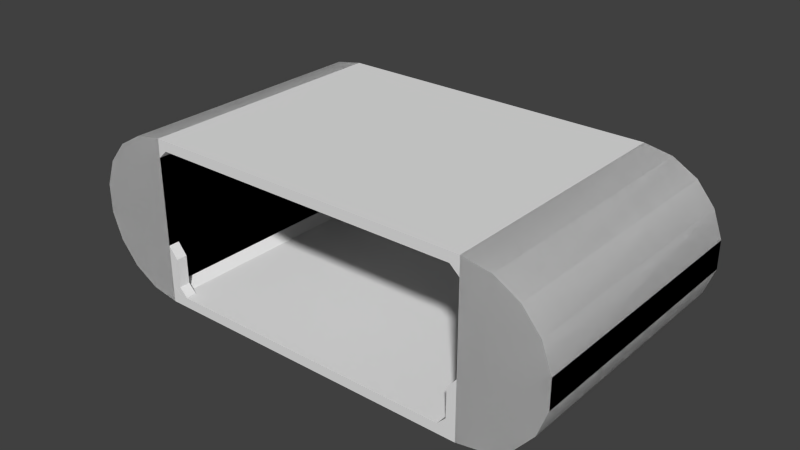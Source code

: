 # Source: Shuttle_cargoo.blend  (saved by Blender 2.73.0; exported with 4.5.12 LTS)
import bpy
from mathutils import Matrix  # noqa: F401  (used for matrix-valued properties, if any)

bpy.ops.wm.read_factory_settings(use_empty=True)
scene = bpy.context.scene
scene.name = 'Scene'

# ---- collections
col_collection_1 = bpy.data.collections.new('Collection 1'); scene.collection.children.link(col_collection_1)
col_collection_2 = bpy.data.collections.new('Collection 2'); scene.collection.children.link(col_collection_2)
col_collection_2.hide_render = True
col_collection_2.hide_viewport = True

# ---- world
world_world = bpy.data.worlds.new('World'); scene.world = world_world
world_world.color = (0.05088, 0.05088, 0.05088)
world_world.use_sun_shadow = False
world_world.sun_shadow_jitter_overblur = 0.0
world_world.cycles.sampling_method = 'MANUAL'
world_world.cycles.sample_map_resolution = 256

# ---- meshes
me_cylinder_002 = bpy.data.meshes.new('Cylinder.002')
me_cylinder_002.from_pydata([(1.25, -0.625, -1.0), (1.25, -0.625, 1.0), (1.25, 0.625, 1.0), (1.25, 0.625, -1.0), (1.464, 0.5873, -1.0), (1.464, 0.5873, 1.0), (1.652, 0.4788, -1.0), (1.652, 0.4788, 1.0), (1.791, 0.3125, -1.0), (1.791, 0.3125, 1.0), (1.866, 0.1085, -1.0), (1.866, 0.1085, 1.0), (1.866, -0.1085, -1.0), (1.866, -0.1085, 1.0), (1.791, -0.3125, -1.0), (1.791, -0.3125, 1.0), (1.652, -0.4788, -1.0), (1.652, -0.4788, 1.0), (1.464, -0.5873, -1.0), (1.464, -0.5873, 1.0)], [], [(15, 13, 11, 9, 7, 5, 2, 1, 19, 17), (12, 14, 16, 18, 0, 3, 4, 6, 8, 10), (5, 4, 3, 2), (7, 6, 4, 5), (9, 8, 6, 7), (11, 10, 8, 9), (13, 12, 10, 11), (15, 14, 12, 13), (17, 16, 14, 15), (19, 18, 16, 17), (18, 19, 1, 0), (2, 3, 0, 1)])
_k = set([(0, 3), (0, 18), (1, 2), (1, 19), (2, 5), (3, 4), (4, 6), (5, 7), (6, 8), (7, 9), (8, 10), (9, 11), (10, 12), (11, 13), (12, 14), (13, 15), (14, 16), (15, 17), (16, 18), (17, 19)])
me_cylinder_002.attributes.new('sharp_edge', 'BOOLEAN', 'EDGE').data.foreach_set('value', [ (min(e.vertices), max(e.vertices)) in _k for e in me_cylinder_002.edges])
_uv = me_cylinder_002.uv_layers.new(name='UVMap')
_uv.uv.foreach_set('vector', [0.009293, 0.09334, 0.004247, 0.07303, 0.004247, 0.05142, 0.009293, 0.03111, 0.01878, 0.01456, 0.03155, 0.003752, 0.04608, 0.0, 0.04608, 0.1244, 0.03155, 0.1207, 0.01878, 0.1099, 0.004247, 0.07303, 0.009293, 0.09334, 0.01878, 0.1099, 0.03155, 0.1207, 0.04608, 0.1244, 0.04608, 0.0, 0.03155, 0.003752, 0.01878, 0.01456, 0.009293, 0.03111, 0.004247, 0.05142, 0.0, 0.0, 0.04608, 0.0, 0.0, 0.0, 0.03155, 0.003752, 0.0, 0.0, 0.03155, 0.003752, 0.0, 0.0, 0.01878, 0.01456, 0.0, 0.0, 0.01878, 0.01456, 0.0, 0.0, 0.009293, 0.03111, 0.0, 0.0, 0.009293, 0.03111, 0.0, 0.0, 0.004247, 0.05142, 0.0, 0.0, 0.004247, 0.05142, 0.0, 0.0, 0.004247, 0.07303, 0.0, 0.0, 0.004247, 0.07303, 0.0, 0.0, 0.009293, 0.09334, 0.0, 0.0, 0.009293, 0.09334, 0.0, 0.0, 0.01878, 0.1099, 0.0, 0.0, 0.01878, 0.1099, 0.0, 0.0, 0.03155, 0.1207, 0.0, 0.0, 0.04608, 0.1244, 0.0, 0.0, 0.03155, 0.1207, 0.0, 0.0, 0.04608, 0.1244, 0.0, 0.0, 0.04608, 0.0])
me_cylinder_002.use_remesh_preserve_volume = False
me_cylinder_002.use_remesh_preserve_attributes = False
me_cylinder_002.use_mirror_vertex_groups = False
me_cylinder_002.update()
me_cylinder_001 = bpy.data.meshes.new('Cylinder.001')
me_cylinder_001.from_pydata([(-1.25, -0.625, 1.0), (-1.25, 0.625, 1.0), (-1.25, 0.625, -1.0), (-1.25, -0.625, -1.0), (-1.464, -0.5873, -1.0), (-1.464, -0.5873, 1.0), (-1.652, -0.4788, -1.0), (-1.652, -0.4788, 1.0), (-1.791, -0.3125, -1.0), (-1.791, -0.3125, 1.0), (-1.866, -0.1085, -1.0), (-1.866, -0.1085, 1.0), (-1.866, 0.1085, -1.0), (-1.866, 0.1085, 1.0), (-1.791, 0.3125, -1.0), (-1.791, 0.3125, 1.0), (-1.652, 0.4788, -1.0), (-1.652, 0.4788, 1.0), (-1.464, 0.5873, -1.0), (-1.464, 0.5873, 1.0)], [], [(6, 8, 10, 12, 14, 16, 18, 2, 3, 4), (9, 7, 5, 0, 1, 19, 17, 15, 13, 11), (16, 17, 19, 18), (14, 15, 17, 16), (12, 13, 15, 14), (10, 11, 13, 12), (8, 9, 11, 10), (9, 8, 6, 7), (7, 6, 4, 5), (3, 0, 5, 4), (2, 1, 0, 3), (18, 19, 1, 2)])
_k = set([(0, 1), (0, 5), (1, 19), (2, 3), (2, 18), (3, 4), (4, 6), (5, 7), (6, 8), (7, 9), (8, 10), (9, 11), (10, 12), (11, 13), (12, 14), (13, 15), (14, 16), (15, 17), (16, 18), (17, 19)])
me_cylinder_001.attributes.new('sharp_edge', 'BOOLEAN', 'EDGE').data.foreach_set('value', [ (min(e.vertices), max(e.vertices)) in _k for e in me_cylinder_001.edges])
_uv = me_cylinder_001.uv_layers.new(name='UVMap')
_uv.uv.foreach_set('vector', [0.01879, 0.1099, 0.009309, 0.09334, 0.004263, 0.07303, 0.004263, 0.05142, 0.009309, 0.03111, 0.01879, 0.01456, 0.03157, 0.003752, 0.0461, 0.0, 0.0461, 0.1244, 0.03157, 0.1207, 0.009309, 0.09334, 0.01879, 0.1099, 0.03157, 0.1207, 0.0461, 0.1244, 0.0461, 0.0, 0.03157, 0.003752, 0.01879, 0.01456, 0.009309, 0.03111, 0.004263, 0.05142, 0.004263, 0.07303, 0.0, 0.0, 0.03157, 0.003752, 0.0, 0.0, 0.01879, 0.01456, 0.0, 0.0, 0.01879, 0.01456, 0.0, 0.0, 0.009309, 0.03111, 0.0, 0.0, 0.009309, 0.03111, 0.0, 0.0, 0.004263, 0.05142, 0.0, 0.0, 0.004263, 0.05142, 0.0, 0.0, 0.004263, 0.07303, 0.0, 0.0, 0.004263, 0.07303, 0.0, 0.0, 0.009309, 0.09334, 0.0, 0.0, 0.01879, 0.1099, 0.0, 0.0, 0.009309, 0.09334, 0.0, 0.0, 0.03157, 0.1207, 0.0, 0.0, 0.01879, 0.1099, 0.0, 0.0, 0.03157, 0.1207, 0.0, 0.0, 0.0461, 0.1244, 0.0, 0.0, 0.0461, 0.1244, 0.0, 0.0, 0.0461, 0.0, 0.0, 0.0, 0.0461, 0.0, 0.0, 0.0, 0.03157, 0.003752])
me_cylinder_001.use_remesh_preserve_volume = False
me_cylinder_001.use_remesh_preserve_attributes = False
me_cylinder_001.use_mirror_vertex_groups = False
me_cylinder_001.update()
me_cylinder = bpy.data.meshes.new('Cylinder')
me_cylinder.from_pydata([(0.0, -0.625, -1.0), (-1.181, -0.5503, 1.0), (-1.25, -0.4871, 1.0), (1.25, -0.4871, 1.0), (-1.25, -0.625, 1.0), (1.25, -0.625, -1.0), (1.25, -0.625, 1.0), (1.115, -0.5492, -0.9997), (1.115, -0.5492, -0.9169), (1.25, -0.5492, -0.9169), (1.25, -0.5492, -0.9997), (1.25, -0.1779, -0.9997), (1.25, -0.1779, -0.9169), (1.178, -0.4855, -0.9169), (1.178, -0.4855, -0.9997), (1.18, -0.2657, -0.9169), (1.18, -0.2657, -0.9997), (-1.115, -0.5492, -0.9997), (-1.115, -0.5492, -0.9169), (-1.25, -0.5492, -0.9169), (-1.25, -0.5492, -0.9997), (-1.25, -0.1779, -0.9997), (-1.25, -0.1779, -0.9169), (-1.178, -0.4855, -0.9169), (-1.178, -0.4855, -0.9997), (-1.18, -0.2657, -0.9169), (-1.18, -0.2657, -0.9997), (1.115, -0.5492, 0.9997), (1.115, -0.5492, 0.9169), (1.25, -0.5492, 0.9169), (1.25, -0.5492, 0.9997), (1.25, -0.1779, 0.9997), (1.25, -0.1779, 0.9169), (1.178, -0.4855, 0.9169), (1.178, -0.4855, 0.9997), (1.18, -0.2657, 0.9169), (1.18, -0.2657, 0.9997), (1.25, 0.625, 1.0), (1.25, 0.625, -1.0), (1.464, 0.5873, -1.0), (1.464, 0.5873, 1.0), (1.652, 0.4788, -1.0), (1.652, 0.4788, 1.0), (1.791, 0.3125, -1.0), (1.791, 0.3125, 1.0), (1.866, 0.1085, -1.0), (1.866, 0.1085, 1.0), (1.866, -0.1085, -1.0), (1.866, -0.1085, 1.0), (1.791, -0.3125, -1.0), (1.791, -0.3125, 1.0), (1.652, -0.4788, -1.0), (1.652, -0.4788, 1.0), (1.464, -0.5873, -1.0), (1.464, -0.5873, 1.0), (-1.25, 0.625, 1.0), (-1.25, 0.625, -1.0), (-1.25, -0.4871, -1.0), (1.25, -0.4871, -1.0), (-1.25, -0.625, -1.0), (-1.464, -0.5873, -1.0), (-1.464, -0.5873, 1.0), (-1.652, -0.4788, -1.0), (-1.652, -0.4788, 1.0), (-1.791, -0.3125, -1.0), (-1.791, -0.3125, 1.0), (-1.866, -0.1085, -1.0), (-1.866, -0.1085, 1.0), (-1.866, 0.1085, -1.0), (-1.866, 0.1085, 1.0), (-1.791, 0.3125, -1.0), (-1.791, 0.3125, 1.0), (-1.652, 0.4788, -1.0), (-1.652, 0.4788, 1.0), (-1.464, 0.5873, -1.0), (-1.464, 0.5873, 1.0), (1.25, 0.4871, 1.0), (1.25, 0.4871, -1.0), (-1.25, 0.4871, 1.0), (-1.25, 0.4871, -1.0), (-1.115, -0.5492, 0.9997), (-1.115, -0.5492, 0.9169), (-1.25, -0.5492, 0.9169), (-1.25, -0.5492, 0.9997), (-1.181, -0.5503, -1.0), (-1.181, 0.5503, -1.0), (-1.181, 0.5503, 1.0), (1.181, -0.5503, -1.0), (1.181, -0.5503, 1.0), (1.181, 0.5503, -1.0), (1.181, 0.5503, 1.0), (-1.25, -0.1779, 0.9997), (-1.25, -0.1779, 0.9169), (-1.178, -0.4855, 0.9169), (-1.178, -0.4855, 0.9997), (-1.18, -0.2657, 0.9169), (-1.18, -0.2657, 0.9997), (0.0, 0.625, -1.0), (0.0, 0.625, 1.0), (0.0, -0.625, 1.0), (0.0, -0.625, 0.476)], [(100, 99)], [(12, 15, 13, 8, 9), (13, 14, 7, 8), (14, 16, 11, 10, 7), (16, 15, 12, 11), (14, 13, 15, 16), (22, 19, 18, 23, 25), (23, 18, 17, 24), (24, 17, 20, 21, 26), (26, 21, 22, 25), (24, 26, 25, 23), (32, 29, 28, 33, 35), (33, 28, 27, 34), (34, 27, 30, 31, 36), (36, 31, 32, 35), (34, 36, 35, 33), (51, 52, 54, 53), (49, 50, 52, 51), (47, 48, 50, 49), (45, 46, 48, 47), (43, 44, 46, 45), (41, 42, 44, 43), (39, 40, 42, 41), (38, 37, 40, 39), (70, 71, 73, 72), (68, 69, 71, 70), (66, 67, 69, 68), (64, 65, 67, 66), (62, 63, 65, 64), (60, 61, 63, 62), (56, 79, 78, 55), (62, 64, 66, 68, 70, 72, 74, 56, 59, 60), (56, 97, 38, 77, 89, 85, 79), (72, 73, 75, 74), (74, 75, 55, 56), (97, 98, 37, 38), (84, 1, 88, 87), (86, 78, 79, 85), (85, 89, 90, 86), (37, 76, 77, 38), (55, 78, 86, 90, 76, 37, 98), (92, 95, 93, 81, 82), (76, 90, 89, 77), (59, 0, 99, 4), (0, 5, 6, 99), (93, 94, 80, 81), (94, 96, 91, 83, 80), (96, 95, 92, 91), (94, 93, 95, 96), (59, 57, 84, 87, 58, 5, 0), (56, 55, 98, 97), (4, 99, 6, 3, 88, 1, 2), (53, 54, 6, 5), (5, 58, 3, 6), (59, 4, 61, 60), (65, 63, 61, 4, 55, 75, 73, 71, 69, 67), (50, 48, 46, 44, 42, 40, 37, 6, 54, 52), (47, 49, 51, 53, 5, 38, 39, 41, 43, 45), (77, 58, 3, 76), (4, 2, 57, 59), (84, 57, 2, 1), (79, 78, 2, 57), (58, 87, 88, 3)])
me_cylinder.polygons.foreach_set('use_smooth', [0, 0, 0, 0, 0, 0, 0, 0, 0, 0, 0, 0, 0, 0, 0, 1, 1, 1, 1, 1, 1, 1, 1, 1, 1, 1, 1, 1, 1, 0, 0, 0, 1, 1, 0, 0, 0, 0, 0, 0, 0, 0, 0, 0, 0, 0, 0, 0, 0, 0, 0, 1, 0, 1, 0, 0, 0, 0, 0, 0, 0, 0])
_k = set([(0, 5), (0, 59), (1, 2), (1, 88), (2, 4), (2, 78), (3, 6), (3, 76), (3, 88), (4, 55), (4, 61), (4, 99), (5, 38), (5, 53), (5, 58), (6, 37), (6, 54), (6, 99), (7, 10), (7, 14), (10, 11), (11, 16), (14, 16), (17, 20), (17, 24), (20, 21), (21, 26), (24, 26), (27, 30), (27, 34), (30, 31), (31, 36), (34, 36), (37, 40), (37, 76), (37, 98), (38, 39), (38, 77), (38, 97), (39, 41), (40, 42), (41, 43), (42, 44), (43, 45), (44, 46), (45, 47), (46, 48), (47, 49), (48, 50), (49, 51), (50, 52), (51, 53), (52, 54), (55, 75), (55, 78), (55, 98), (56, 59), (56, 74), (56, 79), (56, 97), (57, 59), (57, 79), (57, 84), (58, 77), (58, 87), (59, 60), (60, 62), (61, 63), (62, 64), (63, 65), (64, 66), (65, 67), (66, 68), (67, 69), (68, 70), (69, 71), (70, 72), (71, 73), (72, 74), (73, 75), (76, 90), (77, 89), (78, 86), (79, 85), (80, 83), (80, 94), (83, 91), (84, 87), (85, 89), (86, 90), (91, 96), (94, 96)])
me_cylinder.attributes.new('sharp_edge', 'BOOLEAN', 'EDGE').data.foreach_set('value', [ (min(e.vertices), max(e.vertices)) in _k for e in me_cylinder.edges])
_uv = me_cylinder.uv_layers.new(name='UVMap')
_uv.uv.foreach_set('vector', [0.5249, 0.3779, 0.5165, 0.368, 0.5163, 0.3428, 0.5086, 0.3355, 0.5249, 0.3355, 0.5261, 0.3463, 0.5336, 0.3463, 0.5336, 0.336, 0.5261, 0.336, 0.5162, 0.3428, 0.5164, 0.368, 0.5248, 0.378, 0.5248, 0.3355, 0.5085, 0.3355, 0.5336, 0.3652, 0.5261, 0.3652, 0.5261, 0.378, 0.5336, 0.378, 0.5336, 0.3463, 0.5261, 0.3463, 0.5261, 0.3652, 0.5336, 0.3652, 0.5249, 0.3779, 0.5249, 0.3355, 0.5086, 0.3355, 0.5163, 0.3428, 0.5165, 0.368, 0.5261, 0.3463, 0.5261, 0.336, 0.5336, 0.336, 0.5336, 0.3463, 0.5162, 0.3428, 0.5085, 0.3355, 0.5248, 0.3355, 0.5248, 0.378, 0.5164, 0.368, 0.5336, 0.3652, 0.5336, 0.378, 0.5261, 0.378, 0.5261, 0.3652, 0.5336, 0.3463, 0.5336, 0.3652, 0.5261, 0.3652, 0.5261, 0.3463, 0.5249, 0.3779, 0.5249, 0.3355, 0.5086, 0.3355, 0.5163, 0.3428, 0.5165, 0.368, 0.5261, 0.3463, 0.5261, 0.336, 0.5336, 0.336, 0.5336, 0.3463, 0.5162, 0.3428, 0.5085, 0.3355, 0.5248, 0.3355, 0.5248, 0.378, 0.5164, 0.368, 0.5336, 0.3652, 0.5336, 0.378, 0.5261, 0.378, 0.5261, 0.3652, 0.5336, 0.3463, 0.5336, 0.3652, 0.5261, 0.3652, 0.5261, 0.3463, 0.07073, 0.9983, 0.07073, 0.2271, 0.04056, 0.2271, 0.04056, 0.9983, 0.1009, 0.9983, 0.1009, 0.2271, 0.07073, 0.2271, 0.07073, 0.9983, 0.1311, 0.9983, 0.1311, 0.2271, 0.1009, 0.2271, 0.1009, 0.9983, 0.1612, 0.9983, 0.1612, 0.2271, 0.1311, 0.2271, 0.1311, 0.9983, 0.1914, 0.9983, 0.1914, 0.2271, 0.1612, 0.2271, 0.1612, 0.9983, 0.2216, 0.9983, 0.2216, 0.2271, 0.1914, 0.2271, 0.1914, 0.9983, 0.2518, 0.9983, 0.2518, 0.2271, 0.2216, 0.2271, 0.2216, 0.9983, 0.2819, 0.9983, 0.2819, 0.2271, 0.2518, 0.2271, 0.2518, 0.9983, 0.1914, 0.9983, 0.1914, 0.2271, 0.2215, 0.2271, 0.2215, 0.9983, 0.1612, 0.9983, 0.1612, 0.2271, 0.1914, 0.2271, 0.1914, 0.9983, 0.131, 0.9983, 0.131, 0.2271, 0.1612, 0.2271, 0.1612, 0.9983, 0.1009, 0.9983, 0.1009, 0.2271, 0.131, 0.2271, 0.131, 0.9983, 0.07069, 0.9983, 0.07069, 0.2271, 0.1009, 0.2271, 0.1009, 0.9983, 0.04051, 0.9983, 0.04051, 0.2271, 0.07069, 0.2271, 0.07069, 0.9983, 0.5998, 0.8379, 0.5661, 0.8378, 0.5662, 0.3487, 0.6, 0.3487, 0.01879, 0.1099, 0.009309, 0.09334, 0.004263, 0.07303, 0.004263, 0.05142, 0.009309, 0.03111, 0.01879, 0.01456, 0.03157, 0.003752, 0.0461, 0.0, 0.0461, 0.1244, 0.03157, 0.1207, 0.2145, 0.1168, 0.282, 0.1168, 0.3495, 0.1168, 0.3495, 0.1094, 0.3458, 0.1128, 0.2182, 0.1128, 0.2145, 0.1094, 0.2215, 0.9983, 0.2215, 0.2271, 0.2517, 0.2271, 0.2517, 0.9983, 0.2517, 0.9983, 0.2517, 0.2271, 0.2819, 0.2271, 0.2819, 0.9983, 0.6485, 0.07744, 0.6485, 0.9964, 0.9439, 0.9964, 0.9439, 0.07744, 0.002812, 0.2045, 0.002841, 0.1396, 0.6358, 0.1396, 0.6358, 0.2045, 0.5817, 0.3487, 0.5662, 0.3487, 0.5661, 0.8378, 0.5816, 0.8379, 0.3167, 0.8378, 0.5136, 0.8378, 0.5136, 0.3483, 0.3167, 0.3483, 0.0, 1.0, 0.0, 1.0, 0.0, 1.0, 0.0, 1.0, 0.2145, 0.1168, 0.2145, 0.1094, 0.2182, 0.1128, 0.3458, 0.1128, 0.3495, 0.1094, 0.3495, 0.1168, 0.282, 0.1168, 0.5249, 0.3779, 0.5165, 0.368, 0.5163, 0.3428, 0.5086, 0.3355, 0.5249, 0.3355, 0.5662, 0.3487, 0.5817, 0.3487, 0.5816, 0.8379, 0.5661, 0.8378, 0.9439, 0.07744, 0.6485, 0.07744, 0.6485, 0.9964, 0.9439, 0.9964, 0.6485, 0.07744, 0.9439, 0.07744, 0.9439, 0.9964, 0.6485, 0.9964, 0.5261, 0.3463, 0.5336, 0.3463, 0.5336, 0.336, 0.5261, 0.336, 0.5162, 0.3428, 0.5164, 0.368, 0.5248, 0.378, 0.5248, 0.3355, 0.5085, 0.3355, 0.5336, 0.3652, 0.5261, 0.3652, 0.5261, 0.378, 0.5336, 0.378, 0.5336, 0.3463, 0.5261, 0.3463, 0.5261, 0.3652, 0.5336, 0.3652, 0.2145, 0.1168, 0.2145, 0.1093, 0.2182, 0.1128, 0.3458, 0.1128, 0.3495, 0.1093, 0.3495, 0.1168, 0.282, 0.1168, 0.9439, 0.07744, 0.9439, 0.9964, 0.6485, 0.9964, 0.6485, 0.07744, 0.2145, 0.1168, 0.282, 0.1168, 0.3495, 0.1168, 0.3495, 0.1093, 0.3458, 0.1128, 0.2182, 0.1128, 0.2145, 0.1093, 0.04056, 0.9983, 0.04056, 0.2271, 0.01039, 0.2271, 0.01039, 0.9983, 0.0, 1.0, 0.0, 1.0, 0.0, 1.0, 0.0, 1.0, 0.01034, 0.9983, 0.01034, 0.2271, 0.04051, 0.2271, 0.04051, 0.9983, 0.009309, 0.09334, 0.01879, 0.1099, 0.03157, 0.1207, 0.0461, 0.1244, 0.0461, 0.0, 0.03157, 0.003752, 0.01879, 0.01456, 0.009309, 0.03111, 0.004263, 0.05142, 0.004263, 0.07303, 0.009293, 0.09334, 0.004247, 0.07303, 0.004247, 0.05142, 0.009293, 0.03111, 0.01878, 0.01456, 0.03155, 0.003752, 0.04608, 0.0, 0.04608, 0.1244, 0.03155, 0.1207, 0.01878, 0.1099, 0.004247, 0.07303, 0.009293, 0.09334, 0.01878, 0.1099, 0.03155, 0.1207, 0.04608, 0.1244, 0.04608, 0.0, 0.03155, 0.003752, 0.01878, 0.01456, 0.009293, 0.03111, 0.004247, 0.05142, 0.5661, 0.8378, 0.3278, 0.8378, 0.328, 0.3486, 0.5662, 0.3487, 0.2942, 0.3486, 0.328, 0.3486, 0.3278, 0.8378, 0.2941, 0.8378, 0.3124, 0.8378, 0.3278, 0.8378, 0.328, 0.3486, 0.3125, 0.3486, 0.5661, 0.8378, 0.5662, 0.3487, 0.328, 0.3486, 0.3278, 0.8378, 0.3278, 0.8378, 0.3124, 0.8378, 0.3125, 0.3486, 0.328, 0.3486])
me_cylinder.use_remesh_preserve_volume = False
me_cylinder.use_remesh_preserve_attributes = False
me_cylinder.use_mirror_vertex_groups = False
me_cylinder.update()
me_cylinder_007 = bpy.data.meshes.new('Cylinder.007')
me_cylinder_007.from_pydata([(-1.25, 0.625, 1.0), (-1.25, 0.625, -1.0), (-1.25, -0.625, -1.0), (-1.25, -0.625, 1.0), (-1.464, -0.5873, -1.0), (-1.464, -0.5873, 1.0), (-1.652, -0.4788, -1.0), (-1.652, -0.4788, 1.0), (-1.791, -0.3125, -1.0), (-1.791, -0.3125, 1.0), (-1.866, -0.1085, -1.0), (-1.866, -0.1085, 1.0), (-1.866, 0.1085, -1.0), (-1.866, 0.1085, 1.0), (-1.791, 0.3125, -1.0), (-1.791, 0.3125, 1.0), (-1.652, 0.4788, -1.0), (-1.652, 0.4788, 1.0), (-1.464, 0.5873, -1.0), (-1.464, 0.5873, 1.0)], [], [(9, 7, 5, 3, 0, 19, 17, 15, 13, 11), (6, 8, 10, 12, 14, 16, 18, 1, 2, 4), (18, 19, 0, 1), (16, 17, 19, 18), (14, 15, 17, 16), (12, 13, 15, 14), (10, 11, 13, 12), (8, 9, 11, 10), (9, 8, 6, 7), (7, 6, 4, 5), (5, 4, 2, 3), (0, 3, 2, 1)])
_k = set([(0, 3), (0, 19), (1, 2), (1, 18), (2, 4), (3, 5), (4, 6), (5, 7), (6, 8), (7, 9), (8, 10), (9, 11), (10, 12), (11, 13), (12, 14), (13, 15), (14, 16), (15, 17), (16, 18), (17, 19)])
me_cylinder_007.attributes.new('sharp_edge', 'BOOLEAN', 'EDGE').data.foreach_set('value', [ (min(e.vertices), max(e.vertices)) in _k for e in me_cylinder_007.edges])
_uv = me_cylinder_007.uv_layers.new(name='UVMap')
_uv.uv.foreach_set('vector', [0.009309, 0.9068, 0.01879, 0.8902, 0.03157, 0.8794, 0.0461, 0.8757, 0.0461, 1.0, 0.03157, 0.9964, 0.01879, 0.9856, 0.009309, 0.969, 0.004263, 0.9487, 0.004263, 0.9271, 0.01879, 0.8902, 0.009309, 0.9068, 0.004263, 0.9271, 0.004263, 0.9487, 0.009309, 0.969, 0.01879, 0.9856, 0.03157, 0.9964, 0.0461, 1.0, 0.0461, 0.8757, 0.03157, 0.8794, 0.0, 0.0, 0.0461, 1.0, 0.0, 0.0, 0.03157, 0.9964, 0.0, 0.0, 0.03157, 0.9964, 0.0, 0.0, 0.01879, 0.9856, 0.0, 0.0, 0.01879, 0.9856, 0.0, 0.0, 0.009309, 0.969, 0.0, 0.0, 0.009309, 0.969, 0.0, 0.0, 0.004263, 0.9487, 0.0, 0.0, 0.004263, 0.9487, 0.0, 0.0, 0.004263, 0.9271, 0.0, 0.0, 0.004263, 0.9271, 0.0, 0.0, 0.009309, 0.9068, 0.0, 0.0, 0.01879, 0.8902, 0.0, 0.0, 0.009309, 0.9068, 0.0, 0.0, 0.03157, 0.8794, 0.0, 0.0, 0.01879, 0.8902, 0.0, 0.0, 0.0461, 0.8757, 0.0, 0.0, 0.03157, 0.8794, 0.0, 0.0, 0.0461, 0.8757, 0.0, 0.0, 0.0461, 1.0])
me_cylinder_007.use_remesh_preserve_volume = False
me_cylinder_007.use_remesh_preserve_attributes = False
me_cylinder_007.use_mirror_vertex_groups = False
me_cylinder_007.update()
me_cylinder_006 = bpy.data.meshes.new('Cylinder.006')
me_cylinder_006.from_pydata([(-1.25, 0.625, 1.0), (-1.25, 0.625, -1.0), (-1.25, -0.625, -1.0), (-1.25, -0.625, 1.0), (-1.464, -0.5873, -1.0), (-1.464, -0.5873, 1.0), (-1.652, -0.4788, -1.0), (-1.652, -0.4788, 1.0), (-1.791, -0.3125, -1.0), (-1.791, -0.3125, 1.0), (-1.866, -0.1085, -1.0), (-1.866, -0.1085, 1.0), (-1.866, 0.1085, -1.0), (-1.866, 0.1085, 1.0), (-1.791, 0.3125, -1.0), (-1.791, 0.3125, 1.0), (-1.652, 0.4788, -1.0), (-1.652, 0.4788, 1.0), (-1.464, 0.5873, -1.0), (-1.464, 0.5873, 1.0)], [], [(9, 7, 5, 3, 0, 19, 17, 15, 13, 11), (6, 8, 10, 12, 14, 16, 18, 1, 2, 4), (18, 19, 0, 1), (16, 17, 19, 18), (14, 15, 17, 16), (12, 13, 15, 14), (10, 11, 13, 12), (8, 9, 11, 10), (9, 8, 6, 7), (7, 6, 4, 5), (5, 4, 2, 3), (0, 3, 2, 1)])
_k = set([(0, 3), (0, 19), (1, 2), (1, 18), (2, 4), (3, 5), (4, 6), (5, 7), (6, 8), (7, 9), (8, 10), (9, 11), (10, 12), (11, 13), (12, 14), (13, 15), (14, 16), (15, 17), (16, 18), (17, 19)])
me_cylinder_006.attributes.new('sharp_edge', 'BOOLEAN', 'EDGE').data.foreach_set('value', [ (min(e.vertices), max(e.vertices)) in _k for e in me_cylinder_006.edges])
_uv = me_cylinder_006.uv_layers.new(name='UVMap')
_uv.uv.foreach_set('vector', [0.009309, 0.9068, 0.01879, 0.8902, 0.03157, 0.8794, 0.0461, 0.8757, 0.0461, 1.0, 0.03157, 0.9964, 0.01879, 0.9856, 0.009309, 0.969, 0.004263, 0.9487, 0.004263, 0.9271, 0.01879, 0.8902, 0.009309, 0.9068, 0.004263, 0.9271, 0.004263, 0.9487, 0.009309, 0.969, 0.01879, 0.9856, 0.03157, 0.9964, 0.0461, 1.0, 0.0461, 0.8757, 0.03157, 0.8794, 0.0, 0.0, 0.0461, 1.0, 0.0, 0.0, 0.03157, 0.9964, 0.0, 0.0, 0.03157, 0.9964, 0.0, 0.0, 0.01879, 0.9856, 0.0, 0.0, 0.01879, 0.9856, 0.0, 0.0, 0.009309, 0.969, 0.0, 0.0, 0.009309, 0.969, 0.0, 0.0, 0.004263, 0.9487, 0.0, 0.0, 0.004263, 0.9487, 0.0, 0.0, 0.004263, 0.9271, 0.0, 0.0, 0.004263, 0.9271, 0.0, 0.0, 0.009309, 0.9068, 0.0, 0.0, 0.01879, 0.8902, 0.0, 0.0, 0.009309, 0.9068, 0.0, 0.0, 0.03157, 0.8794, 0.0, 0.0, 0.01879, 0.8902, 0.0, 0.0, 0.0461, 0.8757, 0.0, 0.0, 0.03157, 0.8794, 0.0, 0.0, 0.0461, 0.8757, 0.0, 0.0, 0.0461, 1.0])
me_cylinder_006.use_remesh_preserve_volume = False
me_cylinder_006.use_remesh_preserve_attributes = False
me_cylinder_006.use_mirror_vertex_groups = False
me_cylinder_006.update()
me_cylinder_005 = bpy.data.meshes.new('Cylinder.005')
me_cylinder_005.from_pydata([], [], [])
me_cylinder_005.use_remesh_preserve_volume = False
me_cylinder_005.use_remesh_preserve_attributes = False
me_cylinder_005.use_mirror_vertex_groups = False
me_cylinder_005.update()

# ---- objects
ob_cylinder_004 = bpy.data.objects.new('Cylinder.004', me_cylinder_002)
ob_cylinder_002 = bpy.data.objects.new('Cylinder.002', me_cylinder_001)
ob_cylinder = bpy.data.objects.new('Cylinder', me_cylinder)
ob_cylinder_006 = bpy.data.objects.new('Cylinder.006', me_cylinder_007)
ob_cylinder_001 = bpy.data.objects.new('Cylinder.001', me_cylinder_006)
ob_cylinder_003 = bpy.data.objects.new('Cylinder.003', me_cylinder_005)

# ---- transforms, parenting, visibility, modifiers, constraints
ob_cylinder_004.location = (0.0, 0.0, 0.0)
ob_cylinder_004.rotation_euler = (1.571, 0.0, 0.0)
ob_cylinder_004.lineart.crease_threshold = 0.0
ob_cylinder_002.location = (0.0, 0.0, 0.0)
ob_cylinder_002.rotation_euler = (1.571, 0.0, 0.0)
ob_cylinder_002.lineart.crease_threshold = 0.0
ob_cylinder.location = (0.0, 0.0, 0.0)
ob_cylinder.rotation_euler = (1.571, 0.0, 0.0)
ob_cylinder.lineart.crease_threshold = 0.0
ob_cylinder_006.location = (0.0, 0.0, 0.0)
ob_cylinder_006.rotation_euler = (1.571, 0.0, 0.0)
ob_cylinder_006.scale = (-1.0, 1.0, 1.0)
ob_cylinder_006.lineart.crease_threshold = 0.0
ob_cylinder_001.location = (0.0, 0.0, 0.0)
ob_cylinder_001.rotation_euler = (1.571, 0.0, 0.0)
ob_cylinder_001.lineart.crease_threshold = 0.0
ob_cylinder_003.location = (0.0, 0.0, 0.0)
ob_cylinder_003.rotation_euler = (1.571, 0.0, 0.0)
ob_cylinder_003.lineart.crease_threshold = 0.0

# ---- collection membership
col_collection_1.objects.link(ob_cylinder_004)
col_collection_1.objects.link(ob_cylinder_002)
col_collection_1.objects.link(ob_cylinder)
col_collection_2.objects.link(ob_cylinder_006)
col_collection_2.objects.link(ob_cylinder_001)
col_collection_2.objects.link(ob_cylinder_003)

# ---- scene / render settings (as saved in the file)
scene.frame_start = 1; scene.frame_end = 250; scene.frame_set(1)
scene.render.engine = 'BLENDER_EEVEE_NEXT'
scene.render.resolution_percentage = 50
scene.render.dither_intensity = 0.0
scene.cycles.use_denoising = False
scene.cycles.samples = 10
scene.cycles.sampling_pattern = 'TABULATED_SOBOL'
scene.cycles.light_sampling_threshold = 0.0
scene.cycles.use_adaptive_sampling = False
scene.cycles.use_light_tree = False
scene.cycles.blur_glossy = 0.0
scene.cycles.pixel_filter_type = 'GAUSSIAN'
scene.cycles.sample_clamp_indirect = 0.0
scene.view_settings.view_transform = 'Standard'
bpy.context.view_layer.update()

# ---- added for rendering (the .blend has no active camera and no usable light): camera, sun
cam_auto = bpy.data.cameras.new('AutoCamera')
cam_auto.lens = 50.0
cam_auto.sensor_width = 36.0
cam_auto.clip_end = 1000.0
ob_auto_camera = bpy.data.objects.new('AutoCamera', cam_auto)
scene.collection.objects.link(ob_auto_camera)
ob_auto_camera.location = (4.33183, -5.1982, 3.46547)
ob_auto_camera.rotation_euler = (1.09748, -7.21219e-08, 0.694738)
scene.camera = ob_auto_camera
light_auto_sun = bpy.data.lights.new('AutoSun', 'SUN')
light_auto_sun.energy = 3.0
light_auto_sun.angle = 0.0523599
ob_auto_sun = bpy.data.objects.new('AutoSun', light_auto_sun)
scene.collection.objects.link(ob_auto_sun)
ob_auto_sun.rotation_euler = (0.872665, 0.174533, 0.523599)
bpy.context.view_layer.update()
